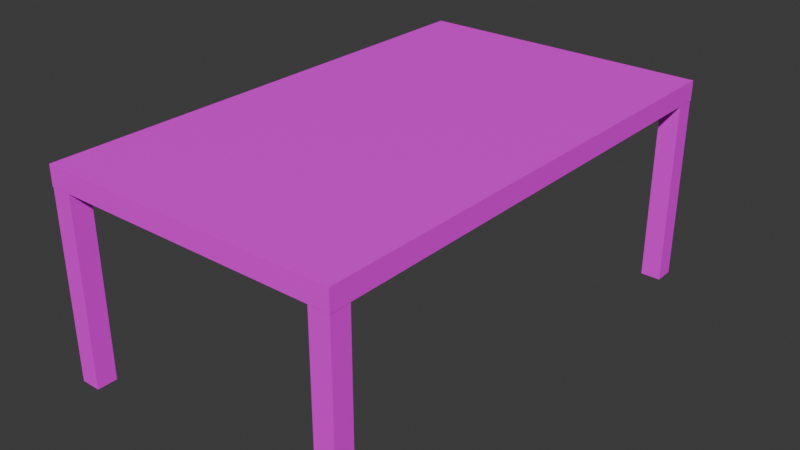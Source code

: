 # Source: woodGrainTable1.blend  (saved by Blender 4.5.87; exported with 4.5.12 LTS)
import bpy
from mathutils import Matrix  # noqa: F401  (used for matrix-valued properties, if any)

bpy.ops.wm.read_factory_settings(use_empty=True)
scene = bpy.context.scene
scene.name = 'Scene'

# ---- collections
col_collection = bpy.data.collections.new('Collection'); scene.collection.children.link(col_collection)

# ---- images (referenced by path relative to the original .blend; pixels are not part of the script)
import os
ASSET_DIR = os.environ.get("B2B_ASSET_DIR", "")  # directory of the original .blend (textures are referenced by path, not embedded)
HERE = os.path.dirname(os.path.abspath(__file__))  # packed textures are extracted next to this script under _unpacked/

def load_image(name, relpath, width, height, colorspace="sRGB"):
    """Load a texture the original file referenced (path relative to the .blend, or extracted next to this script)."""
    p = next((c for c in (os.path.join(HERE, relpath), os.path.join(ASSET_DIR, relpath)) if relpath and os.path.exists(c)), "")
    if p:
        img = bpy.data.images.load(p, check_existing=True)
        img.name = name
    else:  # same state as the original file: an image datablock whose file is absent (Cycles renders it pink)
        img = bpy.data.images.new(name, width, height)
        img.source = "FILE"
        img.filepath = "//" + (relpath or name)
    img.colorspace_settings.name = colorspace
    return img
img_bakeddiffuse = load_image('bakedDiffuse', 'bakedDiffuseTableWoodGrain.png', 1024, 1024, 'sRGB')

# ---- materials (node trees are filled in below, after node groups)
mat_tablematerial = bpy.data.materials.new('tableMaterial')

# ---- material node trees
mat_tablematerial.use_nodes = True; mat_tablematerial.node_tree.nodes.clear()
_N = mat_tablematerial.node_tree.nodes; _L = mat_tablematerial.node_tree.links
n0 = _N.new('ShaderNodeBsdfPrincipled'); n0.name = 'Principled BSDF'; n0.location = (-200, 100)
n0.inputs[2].default_value = 0.56
n1 = _N.new('ShaderNodeOutputMaterial'); n1.name = 'Material Output'; n1.location = (309, 110)
n2 = _N.new('ShaderNodeTexNoise'); n2.name = 'Noise Texture'; n2.location = (-435, 116)
n2.inputs[3].default_value = 4.3
n2.inputs[4].default_value = 1.0
n2.inputs[8].default_value = 1.0
n3 = _N.new('ShaderNodeTexImage'); n3.name = 'Image Texture'; n3.location = (146, -73)
n3.image = img_bakeddiffuse
n4 = _N.new('ShaderNodeTexImage'); n4.name = 'Image Texture.001'; n4.location = (-736, -3)
n4.image = img_bakeddiffuse
_L.new(n4.outputs[0], n0.inputs[0])
_L.new(n0.outputs[0], n1.inputs[0])
n1.is_active_output = True

# ---- world
world_world = bpy.data.worlds.new('World'); scene.world = world_world
world_world.use_nodes = True; world_world.node_tree.nodes.clear()
_N = world_world.node_tree.nodes; _L = world_world.node_tree.links
n0 = _N.new('ShaderNodeOutputWorld'); n0.name = 'World Output'; n0.location = (200, 100)
n1 = _N.new('ShaderNodeBackground'); n1.name = 'Background'; n1.location = (-200, 100)
n1.inputs[0].default_value = (0.05088, 0.05088, 0.05088, 1.0)
_L.new(n1.outputs[0], n0.inputs[0])
n0.is_active_output = True
world_world.color = (0.05088, 0.05088, 0.05088)
world_world.sun_shadow_jitter_overblur = 0.0

# ---- meshes
me_cube_003 = bpy.data.meshes.new('Cube.003')
me_cube_003.from_pydata([(-1.0, -1.0, -1.0), (-1.0, -1.0, 1.0), (-1.0, 1.0, -1.0), (-1.0, 1.0, 1.0), (1.0, -1.0, -1.0), (1.0, -1.0, 1.0), (1.0, 1.0, -1.0), (1.0, 1.0, 1.0), (-1.026, -48.96, 0.865), (-1.026, -48.96, 1.065), (-1.026, 1.044, 0.865), (-1.026, 1.044, 1.065), (28.97, -48.96, 0.865), (28.97, -48.96, 1.065), (28.97, 1.044, 0.865), (28.97, 1.044, 1.065), (-1.0, -48.91, -1.0), (-1.0, -48.91, 1.0), (-1.0, -46.91, -1.0), (-1.0, -46.91, 1.0), (1.0, -48.91, -1.0), (1.0, -48.91, 1.0), (1.0, -46.91, -1.0), (1.0, -46.91, 1.0), (26.93, -1.0, -1.0), (26.93, -1.0, 1.0), (26.93, 1.0, -1.0), (26.93, 1.0, 1.0), (28.93, -1.0, -1.0), (28.93, -1.0, 1.0), (28.93, 1.0, -1.0), (28.93, 1.0, 1.0), (26.93, -48.91, -1.0), (26.93, -48.91, 1.0), (26.93, -46.91, -1.0), (26.93, -46.91, 1.0), (28.93, -48.91, -1.0), (28.93, -48.91, 1.0), (28.93, -46.91, -1.0), (28.93, -46.91, 1.0)], [], [(0, 1, 3, 2), (2, 3, 7, 6), (6, 7, 5, 4), (4, 5, 1, 0), (2, 6, 4, 0), (7, 3, 1, 5), (8, 9, 11, 10), (10, 11, 15, 14), (14, 15, 13, 12), (12, 13, 9, 8), (10, 14, 12, 8), (15, 11, 9, 13), (16, 17, 19, 18), (18, 19, 23, 22), (22, 23, 21, 20), (20, 21, 17, 16), (18, 22, 20, 16), (23, 19, 17, 21), (24, 25, 27, 26), (26, 27, 31, 30), (30, 31, 29, 28), (28, 29, 25, 24), (26, 30, 28, 24), (31, 27, 25, 29), (32, 33, 35, 34), (34, 35, 39, 38), (38, 39, 37, 36), (36, 37, 33, 32), (34, 38, 36, 32), (39, 35, 33, 37)])
_uv = me_cube_003.uv_layers.new(name='UVMap')
_uv.uv.foreach_set('vector', [0.033, 0.8581, 1.323e-10, 0.8581, 2.624e-09, 0.8251, 0.033, 0.8251, 0.06601, 0.8581, 0.033, 0.8581, 0.033, 0.8251, 0.06601, 0.8251, 0.09901, 0.8581, 0.06601, 0.8581, 0.06601, 0.8251, 0.09901, 0.8251, 0.132, 0.8581, 0.09901, 0.8581, 0.09901, 0.8251, 0.132, 0.8251, 0.165, 0.8251, 0.165, 0.8581, 0.132, 0.8581, 0.132, 0.8251, 0.198, 0.8251, 0.198, 0.8581, 0.165, 0.8581, 0.165, 0.8251, 0.9967, 0.8251, 0.9934, 0.8251, 0.9934, 2.976e-08, 0.9967, 3e-08, 1.0, 0.495, 0.9967, 0.495, 0.9967, 1.23e-08, 1.0, 1.255e-08, 0.9934, 0.8251, 0.9901, 0.8251, 0.9901, 1.18e-08, 0.9934, 1.205e-08, 1.0, 0.9901, 0.9967, 0.9901, 0.9967, 0.495, 1.0, 0.495, 0.495, 0.8251, 0.0, 0.8251, 0.0, 0.0, 0.495, 0.0, 0.9901, 0.8251, 0.495, 0.8251, 0.495, 0.0, 0.9901, 0.0, 0.231, 0.8581, 0.198, 0.8581, 0.198, 0.8251, 0.231, 0.8251, 0.264, 0.8581, 0.231, 0.8581, 0.231, 0.8251, 0.264, 0.8251, 0.297, 0.8581, 0.264, 0.8581, 0.264, 0.8251, 0.297, 0.8251, 0.33, 0.8581, 0.297, 0.8581, 0.297, 0.8251, 0.33, 0.8251, 0.495, 0.8251, 0.495, 0.8581, 0.462, 0.8581, 0.462, 0.8251, 0.5281, 0.8251, 0.5281, 0.8581, 0.495, 0.8581, 0.495, 0.8251, 0.363, 0.8581, 0.33, 0.8581, 0.33, 0.8251, 0.363, 0.8251, 0.5611, 0.8581, 0.5281, 0.8581, 0.5281, 0.8251, 0.5611, 0.8251, 0.396, 0.8581, 0.363, 0.8581, 0.363, 0.8251, 0.396, 0.8251, 0.5941, 0.8581, 0.5611, 0.8581, 0.5611, 0.8251, 0.5941, 0.8251, 0.6271, 0.8251, 0.6271, 0.8581, 0.5941, 0.8581, 0.5941, 0.8251, 0.6601, 0.8251, 0.6601, 0.8581, 0.6271, 0.8581, 0.6271, 0.8251, 0.429, 0.8581, 0.396, 0.8581, 0.396, 0.8251, 0.429, 0.8251, 0.6931, 0.8581, 0.6601, 0.8581, 0.6601, 0.8251, 0.6931, 0.8251, 0.462, 0.8581, 0.429, 0.8581, 0.429, 0.8251, 0.462, 0.8251, 0.7261, 0.8581, 0.6931, 0.8581, 0.6931, 0.8251, 0.7261, 0.8251, 0.7591, 0.8251, 0.7591, 0.8581, 0.7261, 0.8581, 0.7261, 0.8251, 0.7921, 0.8251, 0.7921, 0.8581, 0.7591, 0.8581, 0.7591, 0.8251])
me_cube_003.materials.append(mat_tablematerial)
me_cube_003.update()

# ---- objects
ob_cube_002 = bpy.data.objects.new('Cube.002', me_cube_003)

# ---- transforms, parenting, visibility, modifiers, constraints
ob_cube_002.location = (-2.795, 4.791, -1.93)
ob_cube_002.scale = (0.2, 0.2, 2.0)

# ---- collection membership
col_collection.objects.link(ob_cube_002)

# ---- scene / render settings (as saved in the file)
scene.frame_start = 1; scene.frame_end = 250; scene.frame_set(1)
scene.render.engine = 'CYCLES'
scene.cycles.bake_type = 'DIFFUSE'
bpy.context.view_layer.update()

# ---- added for rendering (the .blend has no active camera and no usable light): camera, sun
cam_auto = bpy.data.cameras.new('AutoCamera')
cam_auto.lens = 50.0
cam_auto.sensor_width = 36.0
cam_auto.clip_end = 1000.0
ob_auto_camera = bpy.data.objects.new('AutoCamera', cam_auto)
scene.collection.objects.link(ob_auto_camera)
ob_auto_camera.location = (11.4465, -13.7358, 7.29221)
ob_auto_camera.rotation_euler = (1.09748, -7.21219e-08, 0.694738)
scene.camera = ob_auto_camera
light_auto_sun = bpy.data.lights.new('AutoSun', 'SUN')
light_auto_sun.energy = 3.0
light_auto_sun.angle = 0.0523599
ob_auto_sun = bpy.data.objects.new('AutoSun', light_auto_sun)
scene.collection.objects.link(ob_auto_sun)
ob_auto_sun.rotation_euler = (0.872665, 0.174533, 0.523599)
bpy.context.view_layer.update()
